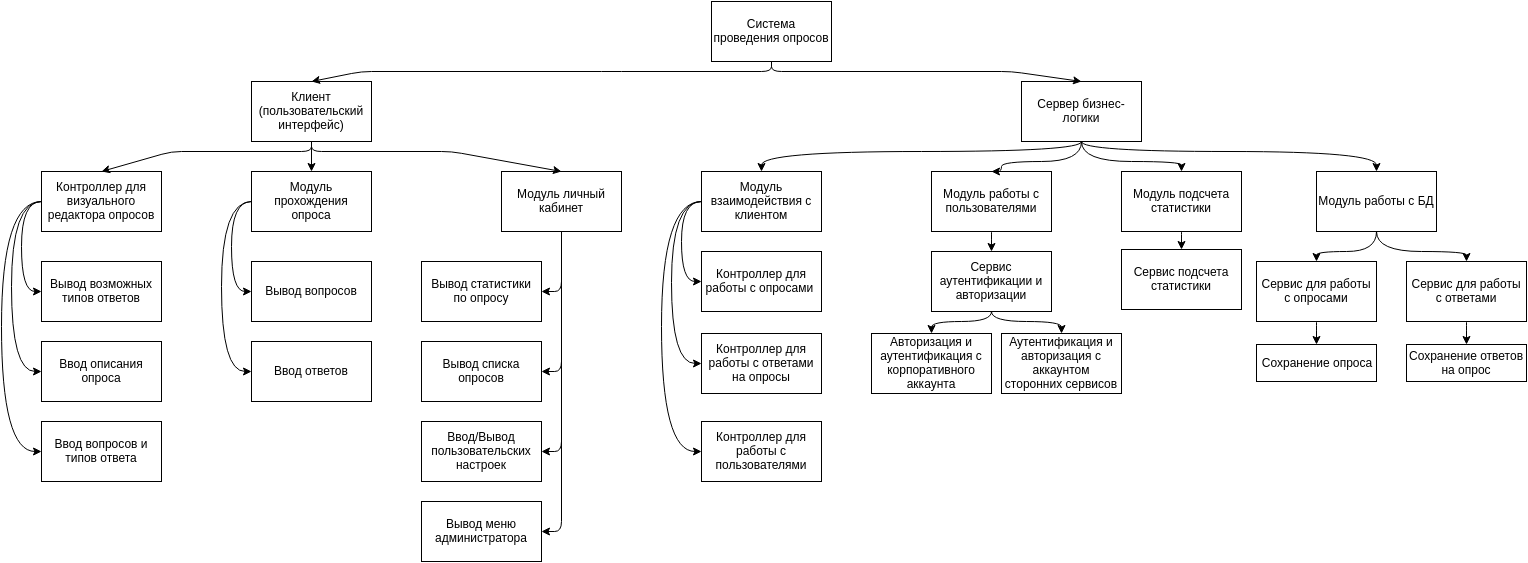

The diagram above was exported from draw.io. Its source (the exported page's mxGraphModel, read from the mxfile embedded in the PNG):
<mxGraphModel dx="2289" dy="500" grid="1" gridSize="10" guides="1" tooltips="1" connect="1" arrows="1" fold="1" page="1" pageScale="1" pageWidth="1169" pageHeight="826" background="#ffffff" math="0" shadow="0">
  <root>
    <mxCell id="0" />
    <mxCell id="1" parent="0" />
    <mxCell id="2" value="Система проведения опросов" style="whiteSpace=wrap;html=1;" vertex="1" parent="1">
      <mxGeometry x="560" y="70" width="120" height="60" as="geometry" />
    </mxCell>
    <mxCell id="3" value="Клиент&lt;div&gt;(пользовательский интерфейс)&lt;/div&gt;" style="whiteSpace=wrap;html=1;" vertex="1" parent="1">
      <mxGeometry x="100" y="150" width="120" height="60" as="geometry" />
    </mxCell>
    <mxCell id="4" value="Сервер бизнес-логики" style="whiteSpace=wrap;html=1;" vertex="1" parent="1">
      <mxGeometry x="870" y="150" width="120" height="60" as="geometry" />
    </mxCell>
    <mxCell id="7" value="" style="endArrow=classic;html=1;exitX=0.5;exitY=1;entryX=0.5;entryY=0;" edge="1" parent="1" source="2" target="3">
      <mxGeometry width="50" height="50" relative="1" as="geometry">
        <mxPoint x="530" y="180" as="sourcePoint" />
        <mxPoint x="580" y="130" as="targetPoint" />
        <Array as="points">
          <mxPoint x="620" y="140" />
          <mxPoint x="460" y="140" />
          <mxPoint x="210" y="140" />
        </Array>
      </mxGeometry>
    </mxCell>
    <mxCell id="8" value="" style="endArrow=classic;html=1;exitX=0.5;exitY=1;entryX=0.5;entryY=0;" edge="1" parent="1" source="2" target="4">
      <mxGeometry width="50" height="50" relative="1" as="geometry">
        <mxPoint x="640" y="210" as="sourcePoint" />
        <mxPoint x="690" y="160" as="targetPoint" />
        <Array as="points">
          <mxPoint x="620" y="140" />
          <mxPoint x="860" y="140" />
        </Array>
      </mxGeometry>
    </mxCell>
    <mxCell id="9" value="Контроллер для визуального редактора опросов" style="whiteSpace=wrap;html=1;flipH=1;" vertex="1" parent="1">
      <mxGeometry x="-110" y="240" width="120" height="60" as="geometry" />
    </mxCell>
    <mxCell id="10" value="Модуль прохождения опроса" style="whiteSpace=wrap;html=1;" vertex="1" parent="1">
      <mxGeometry x="100" y="240" width="120" height="60" as="geometry" />
    </mxCell>
    <mxCell id="11" value="Модуль личный кабинет" style="whiteSpace=wrap;html=1;" vertex="1" parent="1">
      <mxGeometry x="350" y="240" width="120" height="60" as="geometry" />
    </mxCell>
    <mxCell id="12" value="" style="endArrow=classic;html=1;exitX=0.5;exitY=1;entryX=0.5;entryY=0;" edge="1" parent="1" source="3" target="9">
      <mxGeometry width="50" height="50" relative="1" as="geometry">
        <mxPoint x="-130" y="60" as="sourcePoint" />
        <mxPoint x="-80" y="10" as="targetPoint" />
        <Array as="points">
          <mxPoint x="160" y="220" />
          <mxPoint x="20" y="220" />
        </Array>
      </mxGeometry>
    </mxCell>
    <mxCell id="13" value="" style="endArrow=classic;html=1;exitX=0.5;exitY=1;entryX=0.5;entryY=0;" edge="1" parent="1" source="3" target="10">
      <mxGeometry width="50" height="50" relative="1" as="geometry">
        <mxPoint x="-130" y="60" as="sourcePoint" />
        <mxPoint x="-80" y="10" as="targetPoint" />
      </mxGeometry>
    </mxCell>
    <mxCell id="14" value="" style="endArrow=classic;html=1;exitX=0.5;exitY=1;entryX=0.5;entryY=0;" edge="1" parent="1" source="3" target="11">
      <mxGeometry width="50" height="50" relative="1" as="geometry">
        <mxPoint x="-130" y="60" as="sourcePoint" />
        <mxPoint x="-80" y="10" as="targetPoint" />
        <Array as="points">
          <mxPoint x="160" y="220" />
          <mxPoint x="300" y="220" />
        </Array>
      </mxGeometry>
    </mxCell>
    <mxCell id="15" value="Вывод статистики по опросу" style="whiteSpace=wrap;html=1;" vertex="1" parent="1">
      <mxGeometry x="270" y="330" width="120" height="60" as="geometry" />
    </mxCell>
    <mxCell id="16" value="Вывод списка опросов" style="whiteSpace=wrap;html=1;" vertex="1" parent="1">
      <mxGeometry x="270" y="410" width="120" height="60" as="geometry" />
    </mxCell>
    <mxCell id="17" value="" style="endArrow=classic;html=1;exitX=0.5;exitY=1;entryX=1;entryY=0.5;" edge="1" parent="1" source="11" target="15">
      <mxGeometry width="50" height="50" relative="1" as="geometry">
        <mxPoint x="-20" y="60" as="sourcePoint" />
        <mxPoint x="30" y="10" as="targetPoint" />
        <Array as="points">
          <mxPoint x="410" y="360" />
        </Array>
      </mxGeometry>
    </mxCell>
    <mxCell id="18" value="" style="endArrow=classic;html=1;entryX=1;entryY=0.5;" edge="1" parent="1" target="16">
      <mxGeometry width="50" height="50" relative="1" as="geometry">
        <mxPoint x="410" y="300" as="sourcePoint" />
        <mxPoint x="30" y="10" as="targetPoint" />
        <Array as="points">
          <mxPoint x="410" y="440" />
        </Array>
      </mxGeometry>
    </mxCell>
    <mxCell id="19" value="Модуль работы с пользователями" style="whiteSpace=wrap;html=1;" vertex="1" parent="1">
      <mxGeometry x="780" y="240" width="120" height="60" as="geometry" />
    </mxCell>
    <mxCell id="20" value="Модуль подсчета статистики" style="whiteSpace=wrap;html=1;" vertex="1" parent="1">
      <mxGeometry x="970" y="240" width="120" height="60" as="geometry" />
    </mxCell>
    <mxCell id="25" value="&lt;span&gt;Сервис аутентификации и авторизации&lt;/span&gt;" style="whiteSpace=wrap;html=1;" vertex="1" parent="1">
      <mxGeometry x="780" y="320" width="120" height="60" as="geometry" />
    </mxCell>
    <mxCell id="26" value="&lt;span&gt;Аутентификация и авторизация&lt;/span&gt;&amp;nbsp;с аккаунтом сторонних сервисов" style="whiteSpace=wrap;html=1;" vertex="1" parent="1">
      <mxGeometry x="850" y="402" width="120" height="60" as="geometry" />
    </mxCell>
    <mxCell id="29" value="Сервис подсчета статистики" style="whiteSpace=wrap;html=1;" vertex="1" parent="1">
      <mxGeometry x="970" y="318" width="120" height="60" as="geometry" />
    </mxCell>
    <mxCell id="40" value="Ввод/Вывод пользовательских настроек" style="whiteSpace=wrap;html=1;" vertex="1" parent="1">
      <mxGeometry x="270" y="490" width="120" height="60" as="geometry" />
    </mxCell>
    <mxCell id="41" value="" style="endArrow=classic;html=1;exitX=0.5;exitY=1;entryX=1;entryY=0.5;" edge="1" parent="1" source="11" target="40">
      <mxGeometry width="50" height="50" relative="1" as="geometry">
        <mxPoint x="-20" y="60" as="sourcePoint" />
        <mxPoint x="30" y="10" as="targetPoint" />
        <Array as="points">
          <mxPoint x="410" y="520" />
        </Array>
      </mxGeometry>
    </mxCell>
    <mxCell id="47" value="Вывод меню администратора" style="whiteSpace=wrap;html=1;" vertex="1" parent="1">
      <mxGeometry x="270" y="570" width="120" height="60" as="geometry" />
    </mxCell>
    <mxCell id="48" value="" style="endArrow=classic;html=1;exitX=0.5;exitY=1;entryX=1;entryY=0.5;" edge="1" parent="1" source="11" target="47">
      <mxGeometry width="50" height="50" relative="1" as="geometry">
        <mxPoint x="-20" y="60" as="sourcePoint" />
        <mxPoint x="30" y="10" as="targetPoint" />
        <Array as="points">
          <mxPoint x="410" y="600" />
        </Array>
      </mxGeometry>
    </mxCell>
    <mxCell id="3b3babdc303eb65b-48" value="Вывод вопросов" style="whiteSpace=wrap;html=1;" vertex="1" parent="1">
      <mxGeometry x="100" y="330" width="120" height="60" as="geometry" />
    </mxCell>
    <mxCell id="3b3babdc303eb65b-49" value="Ввод ответов" style="whiteSpace=wrap;html=1;" vertex="1" parent="1">
      <mxGeometry x="100" y="410" width="120" height="60" as="geometry" />
    </mxCell>
    <mxCell id="3b3babdc303eb65b-50" style="edgeStyle=orthogonalEdgeStyle;curved=1;rounded=0;html=1;exitX=0;exitY=0.5;entryX=0;entryY=0.5;startArrow=none;startFill=0;jettySize=auto;orthogonalLoop=1;fontColor=#666666;align=center;" edge="1" parent="1" source="10" target="3b3babdc303eb65b-48">
      <mxGeometry relative="1" as="geometry" />
    </mxCell>
    <mxCell id="3b3babdc303eb65b-51" style="edgeStyle=orthogonalEdgeStyle;curved=1;rounded=0;html=1;exitX=0;exitY=0.5;entryX=0;entryY=0.5;startArrow=none;startFill=0;jettySize=auto;orthogonalLoop=1;fontColor=#666666;align=center;" edge="1" parent="1" source="10" target="3b3babdc303eb65b-49">
      <mxGeometry relative="1" as="geometry">
        <Array as="points">
          <mxPoint x="70" y="270" />
          <mxPoint x="70" y="440" />
        </Array>
      </mxGeometry>
    </mxCell>
    <mxCell id="3b3babdc303eb65b-52" value="Вывод возможных типов ответов" style="whiteSpace=wrap;html=1;flipH=1;" vertex="1" parent="1">
      <mxGeometry x="-110" y="330" width="120" height="60" as="geometry" />
    </mxCell>
    <mxCell id="3b3babdc303eb65b-53" style="edgeStyle=orthogonalEdgeStyle;curved=1;rounded=0;html=1;exitX=1;exitY=0.5;entryX=1;entryY=0.5;startArrow=none;startFill=0;jettySize=auto;orthogonalLoop=1;fontColor=#666666;align=center;" edge="1" parent="1" source="9" target="3b3babdc303eb65b-52">
      <mxGeometry relative="1" as="geometry" />
    </mxCell>
    <mxCell id="3b3babdc303eb65b-54" value="Ввод описания опроса" style="whiteSpace=wrap;html=1;flipH=1;" vertex="1" parent="1">
      <mxGeometry x="-110" y="410" width="120" height="60" as="geometry" />
    </mxCell>
    <mxCell id="3b3babdc303eb65b-55" style="edgeStyle=orthogonalEdgeStyle;curved=1;rounded=0;html=1;exitX=1;exitY=0.5;entryX=1;entryY=0.5;startArrow=none;startFill=0;jettySize=auto;orthogonalLoop=1;fontColor=#666666;align=center;" edge="1" parent="1" source="9" target="3b3babdc303eb65b-54">
      <mxGeometry relative="1" as="geometry">
        <Array as="points">
          <mxPoint x="-140" y="270" />
          <mxPoint x="-140" y="440" />
        </Array>
      </mxGeometry>
    </mxCell>
    <mxCell id="3b3babdc303eb65b-56" value="Ввод вопросов и типов ответа" style="whiteSpace=wrap;html=1;flipH=1;" vertex="1" parent="1">
      <mxGeometry x="-110" y="490" width="120" height="60" as="geometry" />
    </mxCell>
    <mxCell id="3b3babdc303eb65b-57" style="edgeStyle=orthogonalEdgeStyle;curved=1;rounded=0;html=1;exitX=1;exitY=0.5;entryX=1;entryY=0.5;startArrow=none;startFill=0;jettySize=auto;orthogonalLoop=1;fontColor=#666666;align=center;" edge="1" parent="1" source="9" target="3b3babdc303eb65b-56">
      <mxGeometry relative="1" as="geometry">
        <Array as="points">
          <mxPoint x="-150" y="270" />
          <mxPoint x="-150" y="520" />
        </Array>
      </mxGeometry>
    </mxCell>
    <mxCell id="14550fd2988d6418-49" value="Модуль работы с БД" style="whiteSpace=wrap;html=1;" vertex="1" parent="1">
      <mxGeometry x="1165" y="240" width="120" height="60" as="geometry" />
    </mxCell>
    <mxCell id="14550fd2988d6418-50" style="edgeStyle=orthogonalEdgeStyle;curved=1;rounded=0;html=1;exitX=0.5;exitY=1;entryX=0.5;entryY=0;startArrow=none;startFill=0;jettySize=auto;orthogonalLoop=1;fontColor=#666666;align=center;" edge="1" parent="1" source="4" target="20">
      <mxGeometry relative="1" as="geometry">
        <Array as="points">
          <mxPoint x="930" y="230" />
          <mxPoint x="1030" y="230" />
        </Array>
      </mxGeometry>
    </mxCell>
    <mxCell id="14550fd2988d6418-51" style="edgeStyle=orthogonalEdgeStyle;curved=1;rounded=0;html=1;exitX=0.5;exitY=1;entryX=0.5;entryY=0;startArrow=none;startFill=0;jettySize=auto;orthogonalLoop=1;fontColor=#666666;align=center;" edge="1" parent="1" source="4" target="14550fd2988d6418-49">
      <mxGeometry relative="1" as="geometry">
        <Array as="points">
          <mxPoint x="930" y="220" />
          <mxPoint x="1225" y="220" />
        </Array>
      </mxGeometry>
    </mxCell>
    <mxCell id="14550fd2988d6418-52" style="edgeStyle=orthogonalEdgeStyle;curved=1;rounded=0;html=1;exitX=0.5;exitY=1;entryX=0.5;entryY=0;startArrow=none;startFill=0;jettySize=auto;orthogonalLoop=1;fontColor=#666666;align=center;" edge="1" parent="1" source="4" target="19">
      <mxGeometry relative="1" as="geometry">
        <Array as="points">
          <mxPoint x="930" y="230" />
          <mxPoint x="850" y="230" />
          <mxPoint x="850" y="240" />
        </Array>
      </mxGeometry>
    </mxCell>
    <mxCell id="14550fd2988d6418-53" value="Модуль взаимодействия с клиентом" style="whiteSpace=wrap;html=1;" vertex="1" parent="1">
      <mxGeometry x="550" y="240" width="120" height="60" as="geometry" />
    </mxCell>
    <mxCell id="14550fd2988d6418-54" style="edgeStyle=orthogonalEdgeStyle;curved=1;rounded=0;html=1;exitX=0.5;exitY=1;entryX=0.5;entryY=0;startArrow=none;startFill=0;jettySize=auto;orthogonalLoop=1;fontColor=#666666;align=center;" edge="1" parent="1" source="4" target="14550fd2988d6418-53">
      <mxGeometry relative="1" as="geometry">
        <Array as="points">
          <mxPoint x="930" y="220" />
          <mxPoint x="610" y="220" />
        </Array>
      </mxGeometry>
    </mxCell>
    <mxCell id="14550fd2988d6418-55" value="Сервис для работы с опросами" style="whiteSpace=wrap;html=1;" vertex="1" parent="1">
      <mxGeometry x="1105" y="330" width="120" height="60" as="geometry" />
    </mxCell>
    <mxCell id="14550fd2988d6418-56" style="edgeStyle=orthogonalEdgeStyle;curved=1;rounded=0;html=1;exitX=0.5;exitY=1;entryX=0.5;entryY=0;startArrow=none;startFill=0;jettySize=auto;orthogonalLoop=1;fontColor=#666666;align=center;" edge="1" parent="1" source="14550fd2988d6418-49" target="14550fd2988d6418-55">
      <mxGeometry relative="1" as="geometry" />
    </mxCell>
    <mxCell id="14550fd2988d6418-57" value="Сервис для работы с ответами" style="whiteSpace=wrap;html=1;" vertex="1" parent="1">
      <mxGeometry x="1255" y="330" width="120" height="60" as="geometry" />
    </mxCell>
    <mxCell id="14550fd2988d6418-58" style="edgeStyle=orthogonalEdgeStyle;curved=1;rounded=0;html=1;exitX=0.5;exitY=1;entryX=0.5;entryY=0;startArrow=none;startFill=0;jettySize=auto;orthogonalLoop=1;fontColor=#666666;align=center;" edge="1" parent="1" source="14550fd2988d6418-49" target="14550fd2988d6418-57">
      <mxGeometry relative="1" as="geometry">
        <Array as="points">
          <mxPoint x="1225" y="320" />
          <mxPoint x="1315" y="320" />
        </Array>
      </mxGeometry>
    </mxCell>
    <mxCell id="14550fd2988d6418-59" value="Сохранение опроса" style="whiteSpace=wrap;html=1;" vertex="1" parent="1">
      <mxGeometry x="1105" y="413" width="120" height="37" as="geometry" />
    </mxCell>
    <mxCell id="14550fd2988d6418-60" value="Сохранение ответов на опрос" style="whiteSpace=wrap;html=1;" vertex="1" parent="1">
      <mxGeometry x="1255" y="413" width="120" height="37" as="geometry" />
    </mxCell>
    <mxCell id="14550fd2988d6418-61" style="edgeStyle=orthogonalEdgeStyle;curved=1;rounded=0;html=1;exitX=0.5;exitY=1;entryX=0.5;entryY=0;startArrow=none;startFill=0;jettySize=auto;orthogonalLoop=1;fontColor=#666666;align=center;" edge="1" parent="1" source="14550fd2988d6418-57" target="14550fd2988d6418-60">
      <mxGeometry relative="1" as="geometry" />
    </mxCell>
    <mxCell id="14550fd2988d6418-62" style="edgeStyle=orthogonalEdgeStyle;curved=1;rounded=0;html=1;exitX=0.5;exitY=1;entryX=0.5;entryY=0;startArrow=none;startFill=0;jettySize=auto;orthogonalLoop=1;fontColor=#666666;align=center;" edge="1" parent="1" source="14550fd2988d6418-55" target="14550fd2988d6418-59">
      <mxGeometry relative="1" as="geometry" />
    </mxCell>
    <mxCell id="14550fd2988d6418-63" value="Контроллер для работы с опросами&amp;nbsp;" style="whiteSpace=wrap;html=1;" vertex="1" parent="1">
      <mxGeometry x="550" y="320" width="120" height="60" as="geometry" />
    </mxCell>
    <mxCell id="14550fd2988d6418-64" style="edgeStyle=orthogonalEdgeStyle;curved=1;rounded=0;html=1;exitX=0.5;exitY=1;entryX=0.5;entryY=0;startArrow=none;startFill=0;jettySize=auto;orthogonalLoop=1;fontColor=#666666;align=center;" edge="1" parent="1" source="19" target="25">
      <mxGeometry relative="1" as="geometry" />
    </mxCell>
    <mxCell id="14550fd2988d6418-65" value="Авторизация и аутентификация с корпоративного аккаунта" style="whiteSpace=wrap;html=1;" vertex="1" parent="1">
      <mxGeometry x="720" y="402" width="120" height="60" as="geometry" />
    </mxCell>
    <mxCell id="14550fd2988d6418-66" style="edgeStyle=orthogonalEdgeStyle;curved=1;rounded=0;html=1;exitX=0.5;exitY=1;entryX=0.5;entryY=0;startArrow=none;startFill=0;jettySize=auto;orthogonalLoop=1;fontColor=#666666;align=center;" edge="1" parent="1" source="25" target="26">
      <mxGeometry relative="1" as="geometry">
        <Array as="points">
          <mxPoint x="840" y="390" />
          <mxPoint x="910" y="390" />
        </Array>
      </mxGeometry>
    </mxCell>
    <mxCell id="14550fd2988d6418-67" style="edgeStyle=orthogonalEdgeStyle;curved=1;rounded=0;html=1;exitX=0.5;exitY=1;startArrow=none;startFill=0;jettySize=auto;orthogonalLoop=1;fontColor=#666666;align=center;" edge="1" parent="1" source="25" target="14550fd2988d6418-65">
      <mxGeometry relative="1" as="geometry">
        <Array as="points">
          <mxPoint x="840" y="390" />
          <mxPoint x="780" y="390" />
        </Array>
      </mxGeometry>
    </mxCell>
    <mxCell id="14550fd2988d6418-68" style="edgeStyle=orthogonalEdgeStyle;curved=1;rounded=0;html=1;exitX=0.5;exitY=1;entryX=0.5;entryY=0;startArrow=none;startFill=0;jettySize=auto;orthogonalLoop=1;fontColor=#666666;align=center;" edge="1" parent="1" source="20" target="29">
      <mxGeometry relative="1" as="geometry" />
    </mxCell>
    <mxCell id="14550fd2988d6418-69" value="Контроллер для работы с ответами на опросы" style="whiteSpace=wrap;html=1;" vertex="1" parent="1">
      <mxGeometry x="550" y="402" width="120" height="60" as="geometry" />
    </mxCell>
    <mxCell id="14550fd2988d6418-70" style="edgeStyle=orthogonalEdgeStyle;curved=1;rounded=0;html=1;exitX=0;exitY=0.5;entryX=0;entryY=0.5;startArrow=none;startFill=0;jettySize=auto;orthogonalLoop=1;fontColor=#666666;align=center;" edge="1" parent="1" source="14550fd2988d6418-53" target="14550fd2988d6418-63">
      <mxGeometry relative="1" as="geometry" />
    </mxCell>
    <mxCell id="14550fd2988d6418-71" style="edgeStyle=orthogonalEdgeStyle;curved=1;rounded=0;html=1;exitX=0;exitY=0.5;entryX=0;entryY=0.5;startArrow=none;startFill=0;jettySize=auto;orthogonalLoop=1;fontColor=#666666;align=center;" edge="1" parent="1" source="14550fd2988d6418-53" target="14550fd2988d6418-69">
      <mxGeometry relative="1" as="geometry">
        <Array as="points">
          <mxPoint x="520" y="270" />
          <mxPoint x="520" y="432" />
        </Array>
      </mxGeometry>
    </mxCell>
    <mxCell id="14550fd2988d6418-72" value="Контроллер для работы с пользователями" style="whiteSpace=wrap;html=1;" vertex="1" parent="1">
      <mxGeometry x="550" y="490" width="120" height="60" as="geometry" />
    </mxCell>
    <mxCell id="14550fd2988d6418-73" style="edgeStyle=orthogonalEdgeStyle;curved=1;rounded=0;html=1;exitX=0;exitY=0.5;entryX=0;entryY=0.5;startArrow=none;startFill=0;jettySize=auto;orthogonalLoop=1;fontColor=#666666;align=center;" edge="1" parent="1" source="14550fd2988d6418-53" target="14550fd2988d6418-72">
      <mxGeometry relative="1" as="geometry">
        <Array as="points">
          <mxPoint x="510" y="270" />
          <mxPoint x="510" y="520" />
        </Array>
      </mxGeometry>
    </mxCell>
  </root>
</mxGraphModel>